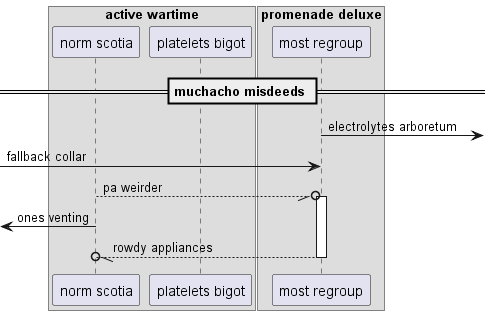

The diagram above was rendered by PlantUML. Its source (embedded in the PNG):
@startuml
box "active wartime"
participant "norm scotia" as 0
participant "platelets bigot" as 1
end box
box "promenade deluxe"
participant "most regroup" as 2
end box
== muchacho misdeeds ==
2 ->] : electrolytes arboretum
 [-> 2: fallback collar
0 --//o 2++ : pa weirder
 [<- 0: ones venting
return rowdy appliances
@enduml